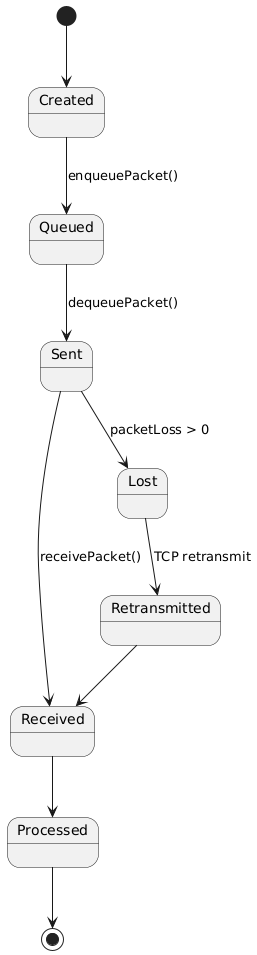

The diagram above was rendered by PlantUML. Its source (embedded in the PNG):
@startuml
[*] --> Created
Created --> Queued : enqueuePacket()
Queued --> Sent : dequeuePacket()
Sent --> Received : receivePacket()
Received --> Processed
Processed --> [*]
Sent --> Lost : packetLoss > 0
Lost --> Retransmitted : TCP retransmit
Retransmitted --> Received
@enduml